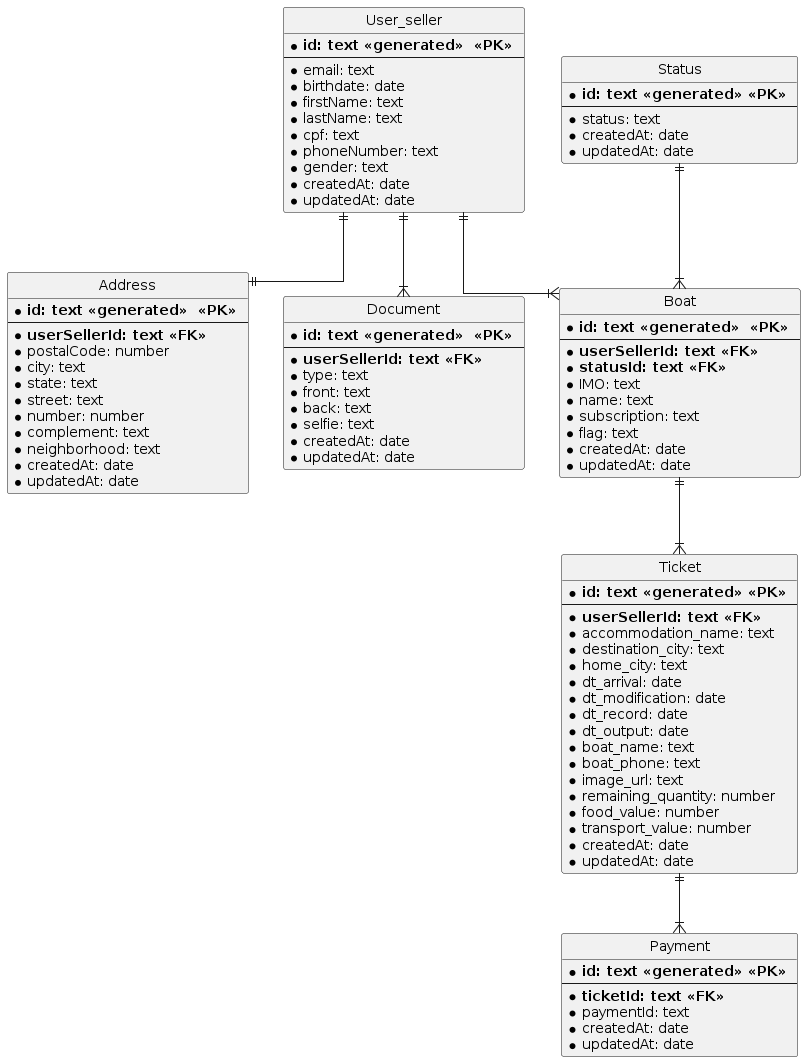

The diagram above was rendered by PlantUML. Its source (embedded in the PNG):
@startuml

hide circle
skinparam linetype ortho

entity "User_seller" as userSeller {
    * **id: text <<generated>>  <<PK>> **
    --
    *email: text
    *birthdate: date
    *firstName: text
    *lastName: text
    *cpf: text
    *phoneNumber: text
    *gender: text
    *createdAt: date
    *updatedAt: date
}


entity "Address" as address {
    * **id: text <<generated>>  <<PK>> **
    --
    * **userSellerId: text <<FK>> **
    *postalCode: number
    *city: text
    *state: text
    *street: text
    *number: number
    *complement: text
    *neighborhood: text
    *createdAt: date
    *updatedAt: date
}

entity "Document" as document {
    * **id: text <<generated>>  <<PK>> **
    --
    * **userSellerId: text <<FK>> **
    *type: text
    *front: text
    *back: text
    *selfie: text
    *createdAt: date
    *updatedAt: date
}

entity "Boat" as boat {
    * **id: text <<generated>>  <<PK>> **
    --
    * **userSellerId: text <<FK>> **
    * **statusId: text <<FK>> **
    *IMO: text
    *name: text
    *subscription: text
    *flag: text
    *createdAt: date
    *updatedAt: date
}


entity "Status" as status {
    * **id: text <<generated>> <<PK>> **
    --
    *status: text
    *createdAt: date
    *updatedAt: date
}

entity "Ticket" as ticket {
    * **id: text <<generated>> <<PK>> **
    --
    * **userSellerId: text <<FK>> **
    *accommodation_name: text
    *destination_city: text
    *home_city: text
    *dt_arrival: date
    *dt_modification: date
    *dt_record: date
    *dt_output: date
    *boat_name: text
    *boat_phone: text
    *image_url: text
    *remaining_quantity: number
    *food_value: number
    *transport_value: number
    *createdAt: date
    *updatedAt: date
}

entity "Payment" as payment {
    * **id: text <<generated>> <<PK>> **
    --
    * **ticketId: text <<FK>> **
    *paymentId: text
    *createdAt: date
    *updatedAt: date
}

userSeller ||--|| address
userSeller ||--|{ boat
userSeller ||--|{ document
boat ||--|{ ticket
ticket ||--|{ payment
status ||--|{ boat

@enduml